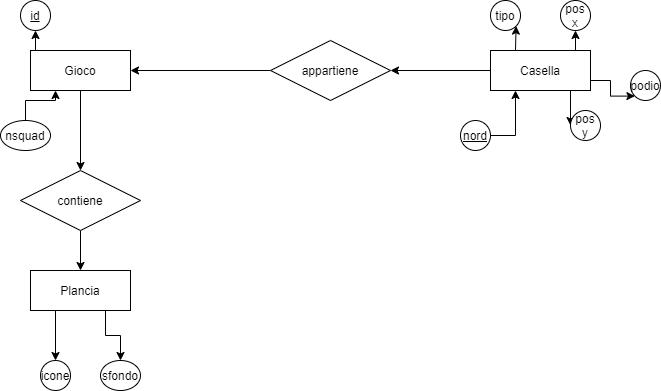

The diagram above was exported from draw.io. Its source (the exported page's mxGraphModel, read from the mxfile embedded in the PNG):
<mxGraphModel dx="510" dy="577" grid="1" gridSize="10" guides="1" tooltips="1" connect="1" arrows="1" fold="1" page="1" pageScale="1" pageWidth="827" pageHeight="1169" math="0" shadow="0">
  <root>
    <mxCell id="0" />
    <mxCell id="1" parent="0" />
    <mxCell id="HGguSuvoLLGAPEzfX1Z7-59" style="edgeStyle=orthogonalEdgeStyle;rounded=0;orthogonalLoop=1;jettySize=auto;html=1;exitX=0.5;exitY=1;exitDx=0;exitDy=0;entryX=0.5;entryY=0;entryDx=0;entryDy=0;" edge="1" parent="1" source="WMGtDfiQVZNvLVadO0pI-1" target="HGguSuvoLLGAPEzfX1Z7-49">
      <mxGeometry relative="1" as="geometry" />
    </mxCell>
    <mxCell id="HGguSuvoLLGAPEzfX1Z7-73" style="edgeStyle=orthogonalEdgeStyle;rounded=0;orthogonalLoop=1;jettySize=auto;html=1;exitX=0;exitY=0;exitDx=0;exitDy=0;entryX=0.5;entryY=1;entryDx=0;entryDy=0;" edge="1" parent="1" source="WMGtDfiQVZNvLVadO0pI-1" target="HGguSuvoLLGAPEzfX1Z7-67">
      <mxGeometry relative="1" as="geometry" />
    </mxCell>
    <mxCell id="WMGtDfiQVZNvLVadO0pI-1" value="Gioco" style="whiteSpace=wrap;html=1;align=center;" parent="1" vertex="1">
      <mxGeometry x="130" y="180" width="100" height="40" as="geometry" />
    </mxCell>
    <mxCell id="HGguSuvoLLGAPEzfX1Z7-20" style="edgeStyle=orthogonalEdgeStyle;rounded=0;orthogonalLoop=1;jettySize=auto;html=1;exitX=0.75;exitY=1;exitDx=0;exitDy=0;entryX=0;entryY=0.5;entryDx=0;entryDy=0;" edge="1" parent="1" source="WMGtDfiQVZNvLVadO0pI-2" target="HGguSuvoLLGAPEzfX1Z7-10">
      <mxGeometry relative="1" as="geometry" />
    </mxCell>
    <mxCell id="HGguSuvoLLGAPEzfX1Z7-22" style="edgeStyle=orthogonalEdgeStyle;rounded=0;orthogonalLoop=1;jettySize=auto;html=1;exitX=0;exitY=0.5;exitDx=0;exitDy=0;entryX=1;entryY=0.5;entryDx=0;entryDy=0;" edge="1" parent="1" source="WMGtDfiQVZNvLVadO0pI-2" target="HGguSuvoLLGAPEzfX1Z7-21">
      <mxGeometry relative="1" as="geometry" />
    </mxCell>
    <mxCell id="HGguSuvoLLGAPEzfX1Z7-38" style="edgeStyle=orthogonalEdgeStyle;rounded=0;orthogonalLoop=1;jettySize=auto;html=1;exitX=0.25;exitY=0;exitDx=0;exitDy=0;entryX=1;entryY=1;entryDx=0;entryDy=0;" edge="1" parent="1" source="WMGtDfiQVZNvLVadO0pI-2" target="HGguSuvoLLGAPEzfX1Z7-8">
      <mxGeometry relative="1" as="geometry" />
    </mxCell>
    <mxCell id="HGguSuvoLLGAPEzfX1Z7-39" style="edgeStyle=orthogonalEdgeStyle;rounded=0;orthogonalLoop=1;jettySize=auto;html=1;exitX=0.75;exitY=0;exitDx=0;exitDy=0;entryX=0.5;entryY=1;entryDx=0;entryDy=0;" edge="1" parent="1" source="WMGtDfiQVZNvLVadO0pI-2" target="HGguSuvoLLGAPEzfX1Z7-9">
      <mxGeometry relative="1" as="geometry" />
    </mxCell>
    <mxCell id="HGguSuvoLLGAPEzfX1Z7-79" style="edgeStyle=orthogonalEdgeStyle;rounded=0;orthogonalLoop=1;jettySize=auto;html=1;exitX=1;exitY=0.75;exitDx=0;exitDy=0;entryX=0;entryY=1;entryDx=0;entryDy=0;" edge="1" parent="1" source="WMGtDfiQVZNvLVadO0pI-2" target="HGguSuvoLLGAPEzfX1Z7-74">
      <mxGeometry relative="1" as="geometry" />
    </mxCell>
    <mxCell id="WMGtDfiQVZNvLVadO0pI-2" value="Casella" style="whiteSpace=wrap;html=1;align=center;" parent="1" vertex="1">
      <mxGeometry x="590" y="180" width="100" height="40" as="geometry" />
    </mxCell>
    <mxCell id="HGguSuvoLLGAPEzfX1Z7-8" value="tipo" style="ellipse;whiteSpace=wrap;html=1;align=center;" vertex="1" parent="1">
      <mxGeometry x="590" y="130" width="30" height="30" as="geometry" />
    </mxCell>
    <mxCell id="HGguSuvoLLGAPEzfX1Z7-9" value="pos x" style="ellipse;whiteSpace=wrap;html=1;align=center;" vertex="1" parent="1">
      <mxGeometry x="660" y="130" width="30" height="30" as="geometry" />
    </mxCell>
    <mxCell id="HGguSuvoLLGAPEzfX1Z7-10" value="pos y" style="ellipse;whiteSpace=wrap;html=1;align=center;" vertex="1" parent="1">
      <mxGeometry x="670" y="240" width="30" height="30" as="geometry" />
    </mxCell>
    <mxCell id="HGguSuvoLLGAPEzfX1Z7-23" style="edgeStyle=orthogonalEdgeStyle;rounded=0;orthogonalLoop=1;jettySize=auto;html=1;exitX=0;exitY=0.5;exitDx=0;exitDy=0;" edge="1" parent="1" source="HGguSuvoLLGAPEzfX1Z7-21" target="WMGtDfiQVZNvLVadO0pI-1">
      <mxGeometry relative="1" as="geometry" />
    </mxCell>
    <mxCell id="HGguSuvoLLGAPEzfX1Z7-21" value="appartiene" style="shape=rhombus;perimeter=rhombusPerimeter;whiteSpace=wrap;html=1;align=center;" vertex="1" parent="1">
      <mxGeometry x="370" y="170" width="120" height="60" as="geometry" />
    </mxCell>
    <mxCell id="HGguSuvoLLGAPEzfX1Z7-40" style="edgeStyle=orthogonalEdgeStyle;rounded=0;orthogonalLoop=1;jettySize=auto;html=1;exitX=0.5;exitY=0;exitDx=0;exitDy=0;entryX=0.25;entryY=1;entryDx=0;entryDy=0;" edge="1" parent="1" source="HGguSuvoLLGAPEzfX1Z7-24" target="WMGtDfiQVZNvLVadO0pI-1">
      <mxGeometry relative="1" as="geometry" />
    </mxCell>
    <mxCell id="HGguSuvoLLGAPEzfX1Z7-24" value="nsquad" style="ellipse;whiteSpace=wrap;html=1;align=center;" vertex="1" parent="1">
      <mxGeometry x="100" y="250" width="50" height="30" as="geometry" />
    </mxCell>
    <mxCell id="HGguSuvoLLGAPEzfX1Z7-45" style="edgeStyle=orthogonalEdgeStyle;rounded=0;orthogonalLoop=1;jettySize=auto;html=1;exitX=0.25;exitY=1;exitDx=0;exitDy=0;" edge="1" parent="1" source="HGguSuvoLLGAPEzfX1Z7-31" target="HGguSuvoLLGAPEzfX1Z7-33">
      <mxGeometry relative="1" as="geometry" />
    </mxCell>
    <mxCell id="HGguSuvoLLGAPEzfX1Z7-46" style="edgeStyle=orthogonalEdgeStyle;rounded=0;orthogonalLoop=1;jettySize=auto;html=1;exitX=0.75;exitY=1;exitDx=0;exitDy=0;" edge="1" parent="1" source="HGguSuvoLLGAPEzfX1Z7-31" target="HGguSuvoLLGAPEzfX1Z7-32">
      <mxGeometry relative="1" as="geometry" />
    </mxCell>
    <mxCell id="HGguSuvoLLGAPEzfX1Z7-31" value="Plancia" style="whiteSpace=wrap;html=1;align=center;" vertex="1" parent="1">
      <mxGeometry x="130" y="400" width="100" height="40" as="geometry" />
    </mxCell>
    <mxCell id="HGguSuvoLLGAPEzfX1Z7-32" value="sfondo" style="ellipse;whiteSpace=wrap;html=1;align=center;" vertex="1" parent="1">
      <mxGeometry x="200" y="490" width="40" height="30" as="geometry" />
    </mxCell>
    <mxCell id="HGguSuvoLLGAPEzfX1Z7-33" value="icone" style="ellipse;whiteSpace=wrap;html=1;align=center;" vertex="1" parent="1">
      <mxGeometry x="140" y="490" width="30" height="30" as="geometry" />
    </mxCell>
    <mxCell id="HGguSuvoLLGAPEzfX1Z7-60" value="" style="edgeStyle=orthogonalEdgeStyle;rounded=0;orthogonalLoop=1;jettySize=auto;html=1;" edge="1" parent="1" source="HGguSuvoLLGAPEzfX1Z7-49" target="HGguSuvoLLGAPEzfX1Z7-31">
      <mxGeometry relative="1" as="geometry" />
    </mxCell>
    <mxCell id="HGguSuvoLLGAPEzfX1Z7-49" value="contiene" style="shape=rhombus;perimeter=rhombusPerimeter;whiteSpace=wrap;html=1;align=center;" vertex="1" parent="1">
      <mxGeometry x="120" y="300" width="120" height="60" as="geometry" />
    </mxCell>
    <mxCell id="HGguSuvoLLGAPEzfX1Z7-65" style="edgeStyle=orthogonalEdgeStyle;rounded=0;orthogonalLoop=1;jettySize=auto;html=1;exitX=1;exitY=0.5;exitDx=0;exitDy=0;entryX=0.25;entryY=1;entryDx=0;entryDy=0;" edge="1" parent="1" source="HGguSuvoLLGAPEzfX1Z7-61" target="WMGtDfiQVZNvLVadO0pI-2">
      <mxGeometry relative="1" as="geometry" />
    </mxCell>
    <mxCell id="HGguSuvoLLGAPEzfX1Z7-61" value="nord" style="ellipse;whiteSpace=wrap;html=1;align=center;fontStyle=4;" vertex="1" parent="1">
      <mxGeometry x="560" y="250" width="30" height="30" as="geometry" />
    </mxCell>
    <mxCell id="HGguSuvoLLGAPEzfX1Z7-67" value="id" style="ellipse;whiteSpace=wrap;html=1;align=center;fontStyle=4;" vertex="1" parent="1">
      <mxGeometry x="120" y="130" width="30" height="30" as="geometry" />
    </mxCell>
    <mxCell id="HGguSuvoLLGAPEzfX1Z7-74" value="podio" style="ellipse;whiteSpace=wrap;html=1;align=center;" vertex="1" parent="1">
      <mxGeometry x="730" y="200" width="30" height="30" as="geometry" />
    </mxCell>
  </root>
</mxGraphModel>